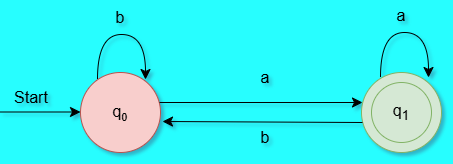

The diagram above was exported from draw.io. Its source (the exported page's mxGraphModel, read from the mxfile embedded in the PNG):
<mxGraphModel dx="774" dy="549" grid="0" gridSize="7" guides="1" tooltips="1" connect="1" arrows="1" fold="1" page="1" pageScale="1" pageWidth="827" pageHeight="1169" background="#27FEFF" math="0" shadow="1">
  <root>
    <mxCell id="0" />
    <mxCell id="1" parent="0" />
    <mxCell id="0FV395mp9l4orIQ7s67h-1" parent="1" style="ellipse;whiteSpace=wrap;html=1;aspect=fixed;fillColor=#f8cecc;strokeColor=#b85450;" value="" vertex="1">
      <mxGeometry height="80" width="80" x="199" y="200" as="geometry" />
    </mxCell>
    <mxCell id="0FV395mp9l4orIQ7s67h-2" parent="1" style="ellipse;whiteSpace=wrap;html=1;aspect=fixed;fillColor=#d5e8d4;strokeColor=#82b366;" value="" vertex="1">
      <mxGeometry height="80" width="80" x="480" y="200" as="geometry" />
    </mxCell>
    <mxCell id="0FV395mp9l4orIQ7s67h-3" edge="1" parent="1" style="endArrow=classic;html=1;rounded=0;fontSize=12;startSize=8;endSize=8;curved=1;exitX=0.888;exitY=0.375;exitDx=0;exitDy=0;exitPerimeter=0;" value="">
      <mxGeometry height="50" relative="1" width="50" as="geometry">
        <mxPoint x="278.03999999999996" y="230" as="sourcePoint" />
        <mxPoint x="481" y="230" as="targetPoint" />
      </mxGeometry>
    </mxCell>
    <mxCell id="0FV395mp9l4orIQ7s67h-4" edge="1" parent="1" style="endArrow=classic;html=1;rounded=1;fontSize=12;startSize=8;endSize=8;curved=0;" value="">
      <mxGeometry height="50" relative="1" width="50" as="geometry">
        <mxPoint x="481" y="250" as="sourcePoint" />
        <mxPoint x="281" y="249" as="targetPoint" />
      </mxGeometry>
    </mxCell>
    <mxCell id="0FV395mp9l4orIQ7s67h-5" parent="1" style="ellipse;whiteSpace=wrap;html=1;aspect=fixed;fillColor=#d5e8d4;strokeColor=#82b366;" value="" vertex="1">
      <mxGeometry height="60" width="60" x="490" y="210" as="geometry" />
    </mxCell>
    <mxCell id="0FV395mp9l4orIQ7s67h-6" parent="1" style="text;html=1;whiteSpace=wrap;strokeColor=none;fillColor=none;align=center;verticalAlign=middle;rounded=0;fontSize=16;" value="b" vertex="1">
      <mxGeometry height="30" width="60" x="354" y="250" as="geometry" />
    </mxCell>
    <mxCell id="0FV395mp9l4orIQ7s67h-7" parent="1" style="text;html=1;whiteSpace=wrap;strokeColor=none;fillColor=none;align=center;verticalAlign=middle;rounded=0;fontSize=16;" value="a" vertex="1">
      <mxGeometry height="30" width="60" x="354" y="190" as="geometry" />
    </mxCell>
    <mxCell id="0FV395mp9l4orIQ7s67h-8" edge="1" parent="1" style="endArrow=classic;html=1;rounded=0;fontSize=12;startSize=8;endSize=8;curved=1;" value="">
      <mxGeometry height="50" relative="1" width="50" as="geometry">
        <mxPoint x="119" y="239.5" as="sourcePoint" />
        <mxPoint x="199" y="239.5" as="targetPoint" />
      </mxGeometry>
    </mxCell>
    <mxCell id="0FV395mp9l4orIQ7s67h-11" parent="1" style="text;html=1;whiteSpace=wrap;strokeColor=none;fillColor=none;align=center;verticalAlign=middle;rounded=0;fontSize=16;" value="Start" vertex="1">
      <mxGeometry height="30" width="60" x="120" y="210" as="geometry" />
    </mxCell>
    <mxCell id="0FV395mp9l4orIQ7s67h-13" edge="1" parent="1" style="endArrow=classic;html=1;rounded=0;fontSize=12;startSize=8;endSize=8;curved=1;edgeStyle=orthogonalEdgeStyle;" value="">
      <mxGeometry height="50" relative="1" width="50" as="geometry">
        <Array as="points">
          <mxPoint x="216" y="162" />
          <mxPoint x="264" y="162" />
        </Array>
        <mxPoint x="216" y="207" as="sourcePoint" />
        <mxPoint x="264" y="207" as="targetPoint" />
      </mxGeometry>
    </mxCell>
    <mxCell id="0FV395mp9l4orIQ7s67h-16" parent="1" style="text;html=1;whiteSpace=wrap;strokeColor=none;fillColor=none;align=center;verticalAlign=middle;rounded=0;fontSize=16;" value="b" vertex="1">
      <mxGeometry height="30" width="60" x="209" y="130" as="geometry" />
    </mxCell>
    <mxCell id="0FV395mp9l4orIQ7s67h-17" edge="1" parent="1" style="endArrow=classic;html=1;rounded=0;fontSize=12;startSize=8;endSize=8;curved=1;edgeStyle=orthogonalEdgeStyle;" value="">
      <mxGeometry height="50" relative="1" width="50" as="geometry">
        <Array as="points">
          <mxPoint x="499" y="160" />
          <mxPoint x="547" y="160" />
        </Array>
        <mxPoint x="499" y="205" as="sourcePoint" />
        <mxPoint x="547" y="205" as="targetPoint" />
      </mxGeometry>
    </mxCell>
    <mxCell id="0FV395mp9l4orIQ7s67h-18" parent="1" style="text;html=1;whiteSpace=wrap;strokeColor=none;fillColor=none;align=center;verticalAlign=middle;rounded=0;fontSize=16;" value="a" vertex="1">
      <mxGeometry height="30" width="60" x="490" y="128" as="geometry" />
    </mxCell>
    <mxCell id="0FV395mp9l4orIQ7s67h-19" parent="1" style="text;html=1;whiteSpace=wrap;strokeColor=none;fillColor=none;align=center;verticalAlign=middle;rounded=0;fontSize=16;" value="q&lt;span style=&quot;font-size: 13.3333px;&quot;&gt;&lt;sub&gt;0&lt;/sub&gt;&lt;/span&gt;" vertex="1">
      <mxGeometry height="30" width="60" x="209" y="225" as="geometry" />
    </mxCell>
    <mxCell id="0FV395mp9l4orIQ7s67h-20" parent="1" style="text;html=1;whiteSpace=wrap;strokeColor=none;fillColor=none;align=center;verticalAlign=middle;rounded=0;fontSize=16;" value="q&lt;sub&gt;1&lt;/sub&gt;" vertex="1">
      <mxGeometry height="30" width="60" x="490" y="225" as="geometry" />
    </mxCell>
  </root>
</mxGraphModel>